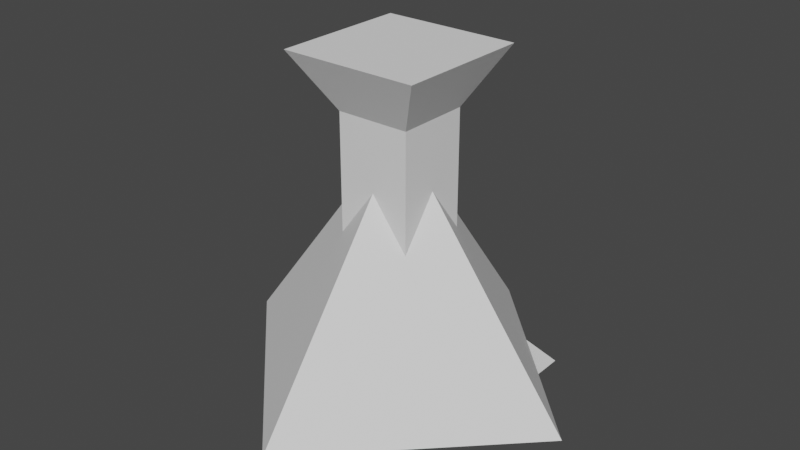 # Source: skypatrol.blend  (saved by Blender 3.5.10; exported with 4.5.12 LTS)
import bpy
from mathutils import Matrix  # noqa: F401  (used for matrix-valued properties, if any)

bpy.ops.wm.read_factory_settings(use_empty=True)
scene = bpy.context.scene
scene.name = 'Scene'

# ---- collections
col_collection = bpy.data.collections.new('Collection'); scene.collection.children.link(col_collection)

# ---- materials (node trees are filled in below, after node groups)
mat_material = bpy.data.materials.new('Material')
mat_material.alpha_threshold = 0.0
mat_material.use_transparent_shadow = False
mat_material.roughness = 0.5
mat_material.line_color = (0.0, 0.0, 0.0, 1.0)

# ---- material node trees
mat_material.use_nodes = True; mat_material.node_tree.nodes.clear()
_N = mat_material.node_tree.nodes; _L = mat_material.node_tree.links
n0 = _N.new('ShaderNodeOutputMaterial'); n0.name = 'Material Output'; n0.location = (300, 300)
n1 = _N.new('ShaderNodeBsdfPrincipled'); n1.name = 'Principled BSDF'; n1.location = (10, 300)
n1.distribution = 'GGX'
n1.subsurface_method = 'RANDOM_WALK_SKIN'
n1.inputs[3].default_value = 1.45
n1.inputs[27].default_value = (0.0, 0.0, 0.0, 1.0)
n1.inputs[28].default_value = 1.0
_L.new(n1.outputs[0], n0.inputs[0])
n0.is_active_output = True

# ---- world
world_world = bpy.data.worlds.new('World'); scene.world = world_world
world_world.use_nodes = True; world_world.node_tree.nodes.clear()
_N = world_world.node_tree.nodes; _L = world_world.node_tree.links
n0 = _N.new('ShaderNodeOutputWorld'); n0.name = 'World Output'; n0.location = (300, 300)
n1 = _N.new('ShaderNodeBackground'); n1.name = 'Background'; n1.location = (10, 300)
n1.inputs[0].default_value = (0.05088, 0.05088, 0.05088, 1.0)
_L.new(n1.outputs[0], n0.inputs[0])
n0.is_active_output = True
world_world.color = (0.05088, 0.05088, 0.05088)
world_world.use_sun_shadow = False
world_world.sun_shadow_jitter_overblur = 0.0

# ---- meshes
me_cube = bpy.data.meshes.new('Cube')
me_cube.from_pydata([(2.078, 2.661, 2.046), (2.078, 2.661, 0.04577), (2.078, -2.661, 2.046), (2.078, -2.661, 0.04577), (-2.078, 2.661, 2.046), (-2.078, 2.661, 0.04577), (-2.078, -2.661, 2.046), (-2.078, -2.661, 0.04577), (2.078, 3.162, 1.046), (-2.078, -3.203, 1.046), (2.078, -3.203, 1.046), (-2.078, 3.162, 1.046)], [], [(0, 4, 6, 2), (10, 2, 6, 9), (9, 6, 4, 11), (5, 1, 3, 7), (8, 0, 2, 10), (11, 4, 0, 8), (5, 11, 8, 1), (1, 8, 10, 3), (7, 9, 11, 5), (3, 10, 9, 7)])
_uv = me_cube.uv_layers.new(name='UVMap')
_uv.uv.foreach_set('vector', [0.625, 0.5, 0.875, 0.5, 0.875, 0.75, 0.625, 0.75, 0.5, 0.75, 0.625, 0.75, 0.625, 1.0, 0.5, 1.0, 0.5, 0.0, 0.625, 0.0, 0.625, 0.25, 0.5, 0.25, 0.125, 0.5, 0.375, 0.5, 0.375, 0.75, 0.125, 0.75, 0.5, 0.5, 0.625, 0.5, 0.625, 0.75, 0.5, 0.75, 0.5, 0.25, 0.625, 0.25, 0.625, 0.5, 0.5, 0.5, 0.375, 0.25, 0.5, 0.25, 0.5, 0.5, 0.375, 0.5, 0.375, 0.5, 0.5, 0.5, 0.5, 0.75, 0.375, 0.75, 0.375, 0.0, 0.5, 0.0, 0.5, 0.25, 0.375, 0.25, 0.375, 0.75, 0.5, 0.75, 0.5, 1.0, 0.375, 1.0])
me_cube.materials.append(mat_material)
me_cube.use_mirror_vertex_groups = False
me_cube.update()
me_cube_001 = bpy.data.meshes.new('Cube.001')
me_cube_001.from_pydata([(-1.0, -1.0, 2.046), (-0.5952, -0.5952, 3.162), (-1.0, 1.0, 2.046), (-0.5952, 0.5952, 3.162), (1.0, -1.0, 2.046), (0.5952, -0.5952, 3.162), (1.0, 1.0, 2.046), (0.5952, 0.5952, 3.162), (-0.3715, -0.8728, 2.397), (-0.2211, -0.7224, 2.811), (0.3715, -0.8728, 2.397), (0.2211, -0.7224, 2.811), (-0.3715, -4.629, 2.752), (-0.2211, -4.479, 3.167), (0.2211, -4.479, 3.167), (0.3715, -4.629, 2.752)], [], [(0, 1, 3, 2), (2, 3, 7, 6), (6, 7, 5, 4), (4, 5, 1, 0), (2, 6, 4, 0), (7, 3, 1, 5), (10, 8, 9, 11), (15, 14, 13, 12), (11, 9, 13, 14), (10, 11, 14, 15), (8, 10, 15, 12), (9, 8, 12, 13)])
_uv = me_cube_001.uv_layers.new(name='UVMap')
_uv.uv.foreach_set('vector', [0.375, 0.0, 0.625, 0.0, 0.625, 0.25, 0.375, 0.25, 0.375, 0.25, 0.625, 0.25, 0.625, 0.5, 0.375, 0.5, 0.375, 0.5, 0.625, 0.5, 0.625, 0.75, 0.375, 0.75, 0.375, 0.75, 0.625, 0.75, 0.625, 1.0, 0.375, 1.0, 0.125, 0.5, 0.375, 0.5, 0.375, 0.75, 0.125, 0.75, 0.625, 0.5, 0.875, 0.5, 0.875, 0.75, 0.625, 0.75, 0.375, 0.75, 0.375, 1.0, 0.625, 1.0, 0.625, 0.75, 0.375, 0.75, 0.625, 0.75, 0.625, 1.0, 0.375, 1.0, 0.625, 0.75, 0.625, 1.0, 0.625, 1.0, 0.625, 0.75, 0.375, 0.75, 0.625, 0.75, 0.625, 0.75, 0.375, 0.75, 0.375, 1.0, 0.375, 0.75, 0.375, 0.75, 0.375, 1.0, 0.625, 1.0, 0.375, 1.0, 0.375, 1.0, 0.625, 1.0])
me_cube_001.update()
me_cube_002 = bpy.data.meshes.new('Cube.002')
me_cube_002.from_pydata([(-1.04, -4.106, 0.0), (-0.9508, -4.106, 2.0), (-1.04, 4.106, 0.0), (1.04, -4.106, 0.0), (0.9508, -4.106, 2.0), (1.04, 4.106, 0.0), (-1.346, -4.914, 1.0), (-1.346, 4.914, 1.0), (1.346, 4.914, 1.0), (1.346, -4.914, 1.0), (-1.04, -1.092, 0.0), (-0.9508, -1.475, 2.0), (1.04, -1.092, 0.0), (0.9508, -1.475, 2.0), (1.346, -1.307, 1.0), (-1.346, -1.307, 1.0)], [], [(14, 15, 11, 13), (14, 8, 7, 15), (14, 13, 4, 9), (9, 4, 1, 6), (10, 12, 3, 0), (13, 11, 1, 4), (3, 9, 6, 0), (12, 14, 9, 3), (2, 7, 8, 5), (10, 15, 7, 2), (0, 6, 15, 10), (5, 8, 14, 12), (2, 5, 12, 10), (6, 1, 11, 15)])
_uv = me_cube_002.uv_layers.new(name='UVMap')
_uv.uv.foreach_set('vector', [0.5, 0.6582, 0.5, 0.09176, 0.875, 0.6582, 0.625, 0.6582, 0.5, 0.6582, 0.5, 0.5, 0.5, 0.25, 0.5, 0.09176, 0.5, 0.6582, 0.625, 0.6582, 0.625, 0.75, 0.5, 0.75, 0.5, 0.75, 0.625, 0.75, 0.625, 1.0, 0.5, 1.0, 0.125, 0.6582, 0.375, 0.6582, 0.375, 0.75, 0.125, 0.75, 0.625, 0.6582, 0.875, 0.6582, 0.875, 0.75, 0.625, 0.75, 0.375, 0.75, 0.5, 0.75, 0.5, 1.0, 0.375, 1.0, 0.375, 0.6582, 0.5, 0.6582, 0.5, 0.75, 0.375, 0.75, 0.375, 0.25, 0.5, 0.25, 0.5, 0.5, 0.375, 0.5, 0.375, 0.09176, 0.5, 0.09176, 0.5, 0.25, 0.375, 0.25, 0.375, 0.0, 0.5, 0.0, 0.5, 0.09176, 0.375, 0.09176, 0.375, 0.5, 0.5, 0.5, 0.5, 0.6582, 0.375, 0.6582, 0.125, 0.5, 0.375, 0.5, 0.375, 0.6582, 0.125, 0.6582, 0.5, 0.0, 0.625, 0.0, 0.625, 0.09176, 0.5, 0.09176])
me_cube_002.update()
me_cube_003 = bpy.data.meshes.new('Cube.003')
me_cube_003.from_pydata([(-0.6592, 2.074, 2.565), (-1.0, 1.734, 1.0), (-1.0, 3.734, 1.0), (-0.6592, 3.393, 2.565), (1.0, 1.734, 1.0), (0.6592, 2.074, 2.565), (1.0, 3.734, 1.0), (0.6592, 3.393, 2.565), (-0.3292, 3.734, 1.0), (-0.2872, 3.393, 2.4), (-0.3292, 1.734, 1.0), (-0.2872, 2.074, 2.4), (0.3296, 3.393, 2.4), (0.5, 1.734, 1.0), (0.5, 3.734, 1.0), (0.3296, 2.074, 2.4), (-0.3292, 1.734, 1.0), (-0.2872, 2.074, 2.4), (0.5, 1.734, 1.0), (0.3296, 2.074, 2.4), (0.2161, 2.052, 2.308), (-0.1657, 2.052, 2.308), (-0.181, 1.929, 1.801), (0.2778, 1.929, 1.801), (0.2161, -0.3778, 2.899), (-0.1657, -0.3778, 2.899), (-0.181, -0.5011, 2.393), (0.2778, -0.5011, 2.393), (0.3092, -0.3458, 3.031), (-0.2709, -0.3458, 3.031), (-0.294, -0.5331, 2.261), (0.4029, -0.5331, 2.261), (0.3092, -0.9455, 3.177), (-0.2709, -0.9455, 3.177), (-0.294, -1.133, 2.407), (0.4029, -1.133, 2.407)], [], [(14, 12, 7, 6), (1, 0, 3, 2), (6, 7, 5, 4), (10, 11, 0, 1), (14, 6, 4, 13), (9, 3, 0, 11), (12, 9, 11, 15), (2, 8, 10, 1), (13, 15, 11, 10), (2, 3, 9, 8), (4, 5, 15, 13), (7, 12, 15, 5), (8, 14, 13, 10), (8, 9, 12, 14), (23, 20, 24, 27), (21, 20, 19, 17), (22, 21, 17, 16), (23, 22, 16, 18), (20, 23, 18, 19), (26, 27, 31, 30), (21, 22, 26, 25), (22, 23, 27, 26), (20, 21, 25, 24), (28, 29, 33, 32), (24, 25, 29, 28), (27, 24, 28, 31), (25, 26, 30, 29), (35, 32, 33, 34), (31, 28, 32, 35), (29, 30, 34, 33), (30, 31, 35, 34)])
_uv = me_cube_003.uv_layers.new(name='UVMap')
_uv.uv.foreach_set('vector', [0.375, 0.1875, 0.625, 0.1875, 0.625, 0.25, 0.375, 0.25, 0.375, 0.25, 0.625, 0.25, 0.625, 0.5, 0.375, 0.5, 0.375, 0.5, 0.625, 0.5, 0.625, 0.75, 0.375, 0.75, 0.375, 0.875, 0.625, 0.875, 0.625, 1.0, 0.375, 1.0, 0.3125, 0.5, 0.375, 0.5, 0.375, 0.75, 0.3125, 0.75, 0.75, 0.5, 0.875, 0.5, 0.875, 0.75, 0.75, 0.75, 0.6875, 0.5, 0.75, 0.5, 0.75, 0.75, 0.6875, 0.75, 0.125, 0.5, 0.25, 0.5, 0.25, 0.75, 0.125, 0.75, 0.375, 0.8125, 0.625, 0.8125, 0.625, 0.875, 0.375, 0.875, 0.375, 0.0, 0.625, 0.0, 0.625, 0.125, 0.375, 0.125, 0.375, 0.75, 0.625, 0.75, 0.625, 0.8125, 0.375, 0.8125, 0.625, 0.5, 0.6875, 0.5, 0.6875, 0.75, 0.625, 0.75, 0.25, 0.5, 0.3125, 0.5, 0.3125, 0.75, 0.25, 0.75, 0.375, 0.125, 0.625, 0.125, 0.625, 0.1875, 0.375, 0.1875, 0.5181, 0.8236, 0.6085, 0.8247, 0.6085, 0.8247, 0.5181, 0.8236, 0.6085, 0.8628, 0.6085, 0.8247, 0.625, 0.8125, 0.625, 0.875, 0.5181, 0.8639, 0.6085, 0.8628, 0.625, 0.875, 0.375, 0.875, 0.5181, 0.8236, 0.5181, 0.8639, 0.375, 0.875, 0.375, 0.8125, 0.6085, 0.8247, 0.5181, 0.8236, 0.375, 0.8125, 0.625, 0.8125, 0.5181, 0.8639, 0.5181, 0.8236, 0.5181, 0.8236, 0.5181, 0.8639, 0.6085, 0.8628, 0.5181, 0.8639, 0.5181, 0.8639, 0.6085, 0.8628, 0.5181, 0.8639, 0.5181, 0.8236, 0.5181, 0.8236, 0.5181, 0.8639, 0.6085, 0.8247, 0.6085, 0.8628, 0.6085, 0.8628, 0.6085, 0.8247, 0.6085, 0.8247, 0.6085, 0.8628, 0.6085, 0.8628, 0.6085, 0.8247, 0.6085, 0.8247, 0.6085, 0.8628, 0.6085, 0.8628, 0.6085, 0.8247, 0.5181, 0.8236, 0.6085, 0.8247, 0.6085, 0.8247, 0.5181, 0.8236, 0.6085, 0.8628, 0.5181, 0.8639, 0.5181, 0.8639, 0.6085, 0.8628, 0.5181, 0.8236, 0.6085, 0.8247, 0.6085, 0.8628, 0.5181, 0.8639, 0.5181, 0.8236, 0.6085, 0.8247, 0.6085, 0.8247, 0.5181, 0.8236, 0.6085, 0.8628, 0.5181, 0.8639, 0.5181, 0.8639, 0.6085, 0.8628, 0.5181, 0.8639, 0.5181, 0.8236, 0.5181, 0.8236, 0.5181, 0.8639])
me_cube_003.update()
me_cube_006 = bpy.data.meshes.new('Cube.006')
me_cube_006.from_pydata([(1.0, 1.0, -0.6946), (1.0, 1.0, 0.6946), (0.9227, -1.0, -0.6946), (0.9227, -1.0, 0.7969), (-1.0, 1.0, -0.6946), (-1.0, 1.0, 0.6946), (-0.9227, -1.0, -0.6946), (-0.9227, -1.0, 0.7969), (1.0, 5.087, -0.6946), (1.0, 5.087, 0.6946), (-1.0, 5.087, 0.6946), (-1.0, 5.087, -0.6946), (0.4857, -3.301, 0.3374), (0.4857, -3.301, -0.3374), (-0.4857, -3.301, -0.3374), (-0.4857, -3.301, 0.3374), (0.1993, -4.972, 0.1385), (0.1993, -4.972, -0.1385), (-0.1993, -4.972, -0.1385), (-0.1993, -4.972, 0.1385), (1.41, 1.0, 0.0), (1.301, -1.0, 0.0), (-1.301, -1.0, 0.0), (-1.41, 1.0, 0.0), (1.41, 5.087, 0.0), (-1.41, 5.087, 0.0), (0.6848, -3.301, 0.0), (-0.6848, -3.301, 0.0), (0.2811, -4.972, 0.0), (-0.2811, -4.972, 0.0), (-4.449, 1.784, -0.1191), (-4.039, 1.784, -0.3879), (-4.449, 4.303, -0.1191), (-4.039, 4.303, -0.3879), (3.961, 1.621, -0.3804), (3.961, 4.466, -0.3804), (4.371, 1.621, -0.2598), (4.371, 4.466, -0.2598), (0.1361, 2.234, 0.6946), (-0.1361, 2.234, 0.6946), (0.1361, 4.972, 0.6946), (-0.1361, 4.972, 0.6946), (-0.1361, 3.827, 2.442), (0.1361, 3.827, 2.442), (-0.1361, 5.081, 2.442), (0.1361, 5.081, 2.442)], [], [(20, 1, 3, 21), (3, 7, 15, 12), (22, 7, 5, 23), (24, 20, 36, 37), (2, 6, 4, 0), (7, 3, 1, 5), (25, 10, 9, 24), (0, 4, 11, 8), (5, 1, 9, 10), (23, 5, 10, 25), (27, 14, 18, 29), (21, 3, 12, 26), (22, 6, 14, 27), (6, 2, 13, 14), (28, 16, 19, 29), (14, 13, 17, 18), (12, 15, 19, 16), (26, 12, 16, 28), (13, 26, 28, 17), (17, 28, 29, 18), (7, 22, 27, 15), (2, 21, 26, 13), (15, 27, 29, 19), (25, 11, 33, 32), (11, 25, 24, 8), (1, 20, 24, 9), (6, 22, 23, 4), (0, 20, 21, 2), (31, 30, 32, 33), (4, 23, 30, 31), (11, 4, 31, 33), (23, 25, 32, 30), (36, 34, 35, 37), (8, 24, 37, 35), (0, 8, 35, 34), (20, 0, 34, 36), (39, 41, 40, 38), (42, 43, 45, 44), (39, 38, 43, 42), (41, 39, 42, 44), (40, 41, 44, 45), (38, 40, 45, 43)])
_uv = me_cube_006.uv_layers.new(name='UVMap')
_uv.uv.foreach_set('vector', [0.5, 0.0, 0.625, 0.0, 0.625, 0.25, 0.5, 0.25, 0.875, 0.5, 0.625, 0.5, 0.625, 0.5, 0.875, 0.5, 0.5, 0.5, 0.625, 0.5, 0.625, 0.75, 0.5, 0.75, 0.5, 0.0, 0.5, 0.0, 0.5, 0.0, 0.5, 0.0, 0.125, 0.5, 0.375, 0.5, 0.375, 0.75, 0.125, 0.75, 0.625, 0.5, 0.875, 0.5, 0.875, 0.75, 0.625, 0.75, 0.5, 0.75, 0.625, 0.75, 0.625, 1.0, 0.5, 1.0, 0.125, 0.75, 0.375, 0.75, 0.375, 0.75, 0.125, 0.75, 0.625, 0.75, 0.875, 0.75, 0.875, 0.75, 0.625, 0.75, 0.5, 0.75, 0.625, 0.75, 0.625, 0.75, 0.5, 0.75, 0.5, 0.5, 0.375, 0.5, 0.375, 0.5, 0.5, 0.5, 0.5, 0.25, 0.625, 0.25, 0.625, 0.25, 0.5, 0.25, 0.5, 0.5, 0.375, 0.5, 0.375, 0.5, 0.5, 0.5, 0.375, 0.5, 0.125, 0.5, 0.125, 0.5, 0.375, 0.5, 0.5, 0.25, 0.625, 0.25, 0.625, 0.5, 0.5, 0.5, 0.375, 0.5, 0.125, 0.5, 0.125, 0.5, 0.375, 0.5, 0.875, 0.5, 0.625, 0.5, 0.625, 0.5, 0.875, 0.5, 0.5, 0.25, 0.625, 0.25, 0.625, 0.25, 0.5, 0.25, 0.375, 0.25, 0.5, 0.25, 0.5, 0.25, 0.375, 0.25, 0.375, 0.25, 0.5, 0.25, 0.5, 0.5, 0.375, 0.5, 0.625, 0.5, 0.5, 0.5, 0.5, 0.5, 0.625, 0.5, 0.375, 0.25, 0.5, 0.25, 0.5, 0.25, 0.375, 0.25, 0.625, 0.5, 0.5, 0.5, 0.5, 0.5, 0.625, 0.5, 0.5, 0.75, 0.375, 0.75, 0.375, 0.75, 0.5, 0.75, 0.375, 0.75, 0.5, 0.75, 0.5, 1.0, 0.375, 1.0, 0.625, 0.0, 0.5, 0.0, 0.5, 0.0, 0.625, 0.0, 0.375, 0.5, 0.5, 0.5, 0.5, 0.75, 0.375, 0.75, 0.375, 0.0, 0.5, 0.0, 0.5, 0.25, 0.375, 0.25, 0.375, 0.75, 0.5, 0.75, 0.5, 0.75, 0.375, 0.75, 0.375, 0.75, 0.5, 0.75, 0.5, 0.75, 0.375, 0.75, 0.375, 0.75, 0.375, 0.75, 0.375, 0.75, 0.375, 0.75, 0.5, 0.75, 0.5, 0.75, 0.5, 0.75, 0.5, 0.75, 0.5, 0.0, 0.375, 0.0, 0.375, 0.0, 0.5, 0.0, 0.375, 1.0, 0.5, 1.0, 0.5, 1.0, 0.375, 1.0, 0.125, 0.75, 0.125, 0.75, 0.125, 0.75, 0.125, 0.75, 0.5, 0.0, 0.375, 0.0, 0.375, 0.0, 0.5, 0.0, 0.625, 0.75, 0.625, 0.75, 0.875, 0.75, 0.875, 0.75, 0.625, 0.75, 0.875, 0.75, 0.875, 0.75, 0.625, 0.75, 0.625, 0.75, 0.875, 0.75, 0.875, 0.75, 0.625, 0.75, 0.625, 0.75, 0.625, 0.75, 0.625, 0.75, 0.625, 0.75, 0.875, 0.75, 0.625, 0.75, 0.625, 0.75, 0.875, 0.75, 0.875, 0.75, 0.875, 0.75, 0.875, 0.75, 0.875, 0.75])
me_cube_006.update()
me_cube_004 = bpy.data.meshes.new('Cube.004')
me_cube_004.from_pydata([(0.2263, 0.8, 0.0), (-6.994e-08, 0.8, 0.2263), (0.2263, -0.8, 0.0), (6.994e-08, -0.8, 0.2263), (-6.994e-08, 0.8, -0.2263), (-0.2263, 0.8, 0.0), (6.994e-08, -0.8, -0.2263), (-0.2263, -0.8, 0.0), (1.041e-07, -1.191, 0.0)], [], [(0, 1, 3, 2), (7, 6, 8), (6, 7, 5, 4), (4, 5, 1, 0), (2, 6, 4, 0), (7, 3, 1, 5), (6, 2, 8), (3, 7, 8), (2, 3, 8)])
_uv = me_cube_004.uv_layers.new(name='UVMap')
_uv.uv.foreach_set('vector', [0.375, 0.0, 0.625, 0.0, 0.625, 0.25, 0.375, 0.25, 0.625, 0.5, 0.375, 0.5, 0.625, 0.5, 0.375, 0.5, 0.625, 0.5, 0.625, 0.75, 0.375, 0.75, 0.375, 0.75, 0.625, 0.75, 0.625, 1.0, 0.375, 1.0, 0.125, 0.5, 0.375, 0.5, 0.375, 0.75, 0.125, 0.75, 0.625, 0.5, 0.875, 0.5, 0.875, 0.75, 0.625, 0.75, 0.375, 0.5, 0.125, 0.5, 0.375, 0.5, 0.875, 0.5, 0.625, 0.5, 0.875, 0.5, 0.375, 0.25, 0.625, 0.25, 0.375, 0.25])
me_cube_004.update()
me_cube_005 = bpy.data.meshes.new('Cube.005')
me_cube_005.from_pydata([(-1.5, -1.5, 0.0), (-1.5, -1.5, 10.74), (-1.5, 1.5, 0.0), (-1.5, 1.5, 10.74), (1.5, -1.5, 0.0), (1.5, -1.5, 10.74), (1.5, 1.5, 0.0), (1.5, 1.5, 10.74), (-2.79, -2.79, 13.03), (-2.79, 2.79, 13.03), (2.79, 2.79, 13.03), (2.79, -2.79, 13.03)], [], [(0, 1, 3, 2), (2, 3, 7, 6), (6, 7, 5, 4), (4, 5, 1, 0), (2, 6, 4, 0), (5, 7, 10, 11), (10, 9, 8, 11), (3, 1, 8, 9), (1, 5, 11, 8), (7, 3, 9, 10)])
_uv = me_cube_005.uv_layers.new(name='UVMap')
_uv.uv.foreach_set('vector', [0.375, 0.0, 0.625, 0.0, 0.625, 0.25, 0.375, 0.25, 0.375, 0.25, 0.625, 0.25, 0.625, 0.5, 0.375, 0.5, 0.375, 0.5, 0.625, 0.5, 0.625, 0.75, 0.375, 0.75, 0.375, 0.75, 0.625, 0.75, 0.625, 1.0, 0.375, 1.0, 0.125, 0.5, 0.375, 0.5, 0.375, 0.75, 0.125, 0.75, 0.625, 0.75, 0.625, 0.5, 0.625, 0.5, 0.625, 0.75, 0.625, 0.5, 0.875, 0.5, 0.875, 0.75, 0.625, 0.75, 0.625, 0.25, 0.625, 0.0, 0.625, 0.0, 0.625, 0.25, 0.625, 1.0, 0.625, 0.75, 0.625, 0.75, 0.625, 1.0, 0.625, 0.5, 0.625, 0.25, 0.625, 0.25, 0.625, 0.5])
me_cube_005.update()
me_cone = bpy.data.meshes.new('Cone')
me_cone.from_pydata([(0.0, 7.5, 0.0), (7.5, 0.0, 0.0), (0.0, -7.5, 0.0), (-7.5, 0.0, 0.0), (0.0, 0.0, 10.0)], [], [(0, 4, 1), (1, 4, 2), (0, 1, 2, 3), (2, 4, 3), (3, 4, 0)])
_uv = me_cone.uv_layers.new(name='UVMap')
_uv.uv.foreach_set('vector', [0.25, 0.49, 0.25, 0.25, 0.49, 0.25, 0.49, 0.25, 0.25, 0.25, 0.25, 0.01, 0.75, 0.49, 0.99, 0.25, 0.75, 0.01, 0.51, 0.25, 0.25, 0.01, 0.25, 0.25, 0.01, 0.25, 0.01, 0.25, 0.25, 0.25, 0.25, 0.49])
me_cone.update()
me_cube_007 = bpy.data.meshes.new('Cube.007')
me_cube_007.from_pydata([(-4.0, -2.0, 0.0), (-4.0, -2.0, 1.755), (-4.0, 2.0, 0.0), (-4.0, 2.0, 1.755), (4.0, -2.0, 0.0), (4.0, -2.0, 1.755), (4.0, 2.0, 0.0), (4.0, 2.0, 1.755), (-4.0, 0.02162, 3.632), (4.0, -0.02162, 3.632)], [], [(0, 1, 3, 2), (2, 3, 7, 6), (6, 7, 5, 4), (4, 5, 1, 0), (2, 6, 4, 0), (5, 7, 9), (3, 1, 8), (1, 5, 9, 8), (7, 3, 8, 9)])
_uv = me_cube_007.uv_layers.new(name='UVMap')
_uv.uv.foreach_set('vector', [0.375, 0.0, 0.625, 0.0, 0.625, 0.25, 0.375, 0.25, 0.375, 0.25, 0.625, 0.25, 0.625, 0.5, 0.375, 0.5, 0.375, 0.5, 0.625, 0.5, 0.625, 0.75, 0.375, 0.75, 0.375, 0.75, 0.625, 0.75, 0.625, 1.0, 0.375, 1.0, 0.125, 0.5, 0.375, 0.5, 0.375, 0.75, 0.125, 0.75, 0.625, 0.75, 0.625, 0.5, 0.625, 0.75, 0.625, 0.25, 0.625, 0.0, 0.625, 0.25, 0.625, 1.0, 0.625, 0.75, 0.625, 0.75, 0.625, 1.0, 0.625, 0.5, 0.625, 0.25, 0.625, 0.25, 0.625, 0.5])
me_cube_007.update()

# ---- objects
ob_tankbody = bpy.data.objects.new('TankBody', me_cube)
ob_tankturret = bpy.data.objects.new('TankTurret', me_cube_001)
ob_aatruck = bpy.data.objects.new('AATruck', me_cube_002)
ob_aaturret = bpy.data.objects.new('AATurret', me_cube_003)
ob_jet = bpy.data.objects.new('Jet', me_cube_006)
ob_rocket = bpy.data.objects.new('Rocket', me_cube_004)
ob_controltower = bpy.data.objects.new('ControlTower', me_cube_005)
ob_pyramid = bpy.data.objects.new('Pyramid', me_cone)
ob_building = bpy.data.objects.new('Building', me_cube_007)

# ---- transforms, parenting, visibility, modifiers, constraints
ob_tankbody.location = (0.0, 0.0, 0.0)
ob_tankbody.lock_rotations_4d = False
ob_tankbody.empty_display_type = 'ARROWS'
ob_tankbody.lineart.crease_threshold = 0.0
ob_tankturret.location = (0.0, 0.0, 0.0)
ob_aatruck.location = (0.0, 0.0, 0.0)
ob_aaturret.location = (0.0, 0.0, 0.0)
ob_jet.location = (0.0, 0.0, 0.0)
ob_rocket.location = (0.0, 0.0, 0.0)
ob_controltower.location = (0.0, 0.0, 0.0)
ob_pyramid.location = (0.0, 0.0, 0.0)
ob_building.location = (0.0, 0.0, 0.0)

# ---- collection membership
col_collection.objects.link(ob_tankbody)
col_collection.objects.link(ob_tankturret)
col_collection.objects.link(ob_aatruck)
col_collection.objects.link(ob_aaturret)
col_collection.objects.link(ob_jet)
col_collection.objects.link(ob_rocket)
col_collection.objects.link(ob_controltower)
col_collection.objects.link(ob_pyramid)
col_collection.objects.link(ob_building)

# ---- scene / render settings (as saved in the file)
scene.frame_start = 1; scene.frame_end = 250; scene.frame_set(1)
scene.render.engine = 'BLENDER_EEVEE_NEXT'
scene.cycles.sampling_pattern = 'TABULATED_SOBOL'
scene.view_settings.view_transform = 'Filmic'
bpy.context.view_layer.update()

# ---- added for rendering (the .blend has no active camera and no usable light): camera, sun
cam_auto = bpy.data.cameras.new('AutoCamera')
cam_auto.lens = 50.0
cam_auto.sensor_width = 36.0
cam_auto.clip_end = 1000.0
ob_auto_camera = bpy.data.objects.new('AutoCamera', cam_auto)
scene.collection.objects.link(ob_auto_camera)
ob_auto_camera.location = (23.3786, -28.0543, 24.8725)
ob_auto_camera.rotation_euler = (1.09748, -7.21219e-08, 0.694738)
scene.camera = ob_auto_camera
light_auto_sun = bpy.data.lights.new('AutoSun', 'SUN')
light_auto_sun.energy = 3.0
light_auto_sun.angle = 0.0523599
ob_auto_sun = bpy.data.objects.new('AutoSun', light_auto_sun)
scene.collection.objects.link(ob_auto_sun)
ob_auto_sun.rotation_euler = (0.872665, 0.174533, 0.523599)
bpy.context.view_layer.update()
